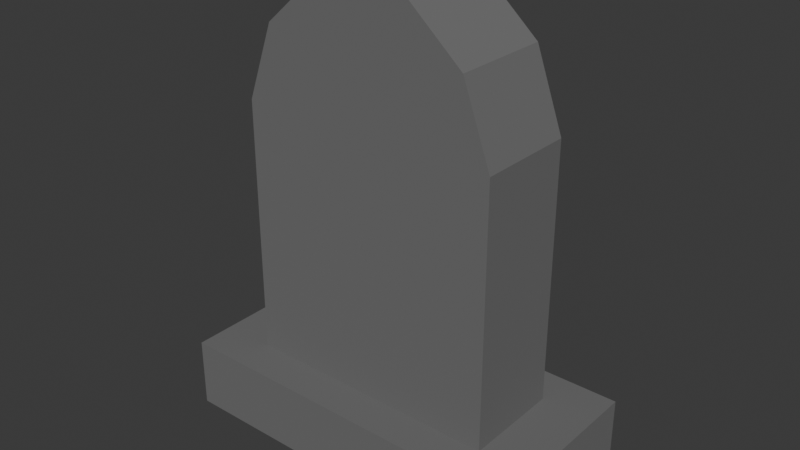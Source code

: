 # Source: Grave_1.blend  (saved by Blender 5.0.118; exported with 4.5.12 LTS)
import bpy
from mathutils import Matrix  # noqa: F401  (used for matrix-valued properties, if any)

bpy.ops.wm.read_factory_settings(use_empty=True)
scene = bpy.context.scene
scene.name = 'Scene'

# ---- collections
col_collection = bpy.data.collections.new('Collection'); scene.collection.children.link(col_collection)

# ---- materials (node trees are filled in below, after node groups)
mat_gravestone = bpy.data.materials.new('Gravestone')
mat_gravestone.alpha_threshold = 0.0
mat_gravestone.use_backface_culling_lightprobe_volume = False
mat_gravestone.roughness = 0.5
mat_gravestone.line_color = (0.0, 0.0, 0.0, 1.0)

# ---- material node trees
mat_gravestone.use_nodes = True; mat_gravestone.node_tree.nodes.clear()
_N = mat_gravestone.node_tree.nodes; _L = mat_gravestone.node_tree.links
n0 = _N.new('ShaderNodeOutputMaterial'); n0.name = 'Material Output'; n0.location = (200, 100)
n1 = _N.new('ShaderNodeBsdfPrincipled'); n1.name = 'Principled BSDF'; n1.location = (-200, 100)
n1.inputs[0].default_value = (0.1552, 0.1552, 0.1552, 1.0)
n1.inputs[2].default_value = 1.0
_L.new(n1.outputs[0], n0.inputs[0])
n0.is_active_output = True

# ---- world
world_world = bpy.data.worlds.new('World'); scene.world = world_world
world_world.use_nodes = True; world_world.node_tree.nodes.clear()
_N = world_world.node_tree.nodes; _L = world_world.node_tree.links
n0 = _N.new('ShaderNodeOutputWorld'); n0.name = 'World Output'; n0.location = (200, 100)
n1 = _N.new('ShaderNodeBackground'); n1.name = 'Background'; n1.location = (-200, 100)
n1.inputs[0].default_value = (0.05088, 0.05088, 0.05088, 1.0)
_L.new(n1.outputs[0], n0.inputs[0])
n0.is_active_output = True
world_world.color = (0.05088, 0.05088, 0.05088)
world_world.sun_shadow_jitter_overblur = 0.0

# ---- meshes
me_cube_001 = bpy.data.meshes.new('Cube.001')
me_cube_001.from_pydata([(-0.2507, -0.09595, -0.1945), (-0.2507, -0.09595, 0.3069), (-0.2507, 0.09595, -0.1945), (-0.2507, 0.09595, 0.3069), (0.2507, -0.09595, -0.1945), (0.2507, -0.09595, 0.3069), (0.2507, 0.09595, -0.1945), (0.2507, 0.09595, 0.3069), (-0.1971, -0.09595, 0.4533), (-0.1971, 0.09595, 0.4533), (0.1971, -0.09595, 0.4533), (0.1971, 0.09595, 0.4533), (-0.08864, -0.09595, 0.5485), (-0.08864, 0.09595, 0.5485), (0.08864, -0.09595, 0.5485), (0.08864, 0.09595, 0.5485), (-0.3546, -0.1716, -0.1945), (-0.3546, 0.1716, -0.1945), (0.3546, -0.1716, -0.1945), (0.3546, 0.1716, -0.1945), (-0.3546, -0.1716, -0.3309), (-0.3546, 0.1716, -0.3309), (0.3546, -0.1716, -0.3309), (0.3546, 0.1716, -0.3309)], [], [(0, 1, 3, 2), (2, 3, 7, 6), (6, 7, 5, 4), (4, 5, 1, 0), (0, 2, 17, 16), (1, 5, 10, 8), (10, 11, 15, 14), (7, 3, 9, 11), (5, 7, 11, 10), (3, 1, 8, 9), (15, 13, 12, 14), (9, 8, 12, 13), (8, 10, 14, 12), (11, 9, 13, 15), (18, 16, 20, 22), (6, 4, 18, 19), (4, 0, 16, 18), (2, 6, 19, 17), (21, 23, 22, 20), (17, 19, 23, 21), (19, 18, 22, 23), (16, 17, 21, 20)])
_uv = me_cube_001.uv_layers.new(name='UVMap')
_uv.uv.foreach_set('vector', [0.375, 0.0, 0.625, 0.0, 0.625, 0.25, 0.375, 0.25, 0.375, 0.25, 0.625, 0.25, 0.625, 0.5, 0.375, 0.5, 0.375, 0.5, 0.625, 0.5, 0.625, 0.75, 0.375, 0.75, 0.375, 0.75, 0.625, 0.75, 0.625, 1.0, 0.375, 1.0, 0.375, 0.0, 0.375, 0.25, 0.375, 0.25, 0.375, 0.0, 0.625, 1.0, 0.625, 0.75, 0.625, 0.75, 0.625, 1.0, 0.625, 0.75, 0.625, 0.5, 0.625, 0.5, 0.625, 0.75, 0.625, 0.5, 0.625, 0.25, 0.625, 0.25, 0.625, 0.5, 0.625, 0.75, 0.625, 0.5, 0.625, 0.5, 0.625, 0.75, 0.625, 0.25, 0.625, 0.0, 0.625, 0.0, 0.625, 0.25, 0.625, 0.5, 0.875, 0.5, 0.875, 0.75, 0.625, 0.75, 0.625, 0.25, 0.625, 0.0, 0.625, 0.0, 0.625, 0.25, 0.625, 1.0, 0.625, 0.75, 0.625, 0.75, 0.625, 1.0, 0.625, 0.5, 0.625, 0.25, 0.625, 0.25, 0.625, 0.5, 0.375, 0.75, 0.375, 1.0, 0.375, 1.0, 0.375, 0.75, 0.375, 0.5, 0.375, 0.75, 0.375, 0.75, 0.375, 0.5, 0.375, 0.75, 0.375, 1.0, 0.375, 1.0, 0.375, 0.75, 0.375, 0.25, 0.375, 0.5, 0.375, 0.5, 0.375, 0.25, 0.125, 0.5, 0.375, 0.5, 0.375, 0.75, 0.125, 0.75, 0.375, 0.25, 0.375, 0.5, 0.375, 0.5, 0.375, 0.25, 0.375, 0.5, 0.375, 0.75, 0.375, 0.75, 0.375, 0.5, 0.375, 0.0, 0.375, 0.25, 0.375, 0.25, 0.375, 0.0])
me_cube_001.materials.append(mat_gravestone)
me_cube_001.update()

# ---- objects
ob_cube = bpy.data.objects.new('Cube', me_cube_001)

# ---- transforms, parenting, visibility, modifiers, constraints
ob_cube.location = (0.0, 1.091e-09, 0.3373)

# ---- collection membership
col_collection.objects.link(ob_cube)

# ---- scene / render settings (as saved in the file)
scene.frame_start = 1; scene.frame_end = 250; scene.frame_set(1)
scene.render.engine = 'BLENDER_EEVEE_NEXT'
scene.render.bake_bias = 0.0
scene.render.bake_samples = 0
scene.cycles.sampling_pattern = 'TABULATED_SOBOL'
scene.eevee.use_volume_custom_range = False
bpy.context.view_layer.update()

# ---- added for rendering (the .blend has no active camera and no usable light): camera, sun
cam_auto = bpy.data.cameras.new('AutoCamera')
cam_auto.lens = 50.0
cam_auto.sensor_width = 36.0
cam_auto.clip_end = 1000.0
ob_auto_camera = bpy.data.objects.new('AutoCamera', cam_auto)
scene.collection.objects.link(ob_auto_camera)
ob_auto_camera.location = (1.09242, -1.31091, 1.32)
ob_auto_camera.rotation_euler = (1.09748, -7.21219e-08, 0.694738)
scene.camera = ob_auto_camera
light_auto_sun = bpy.data.lights.new('AutoSun', 'SUN')
light_auto_sun.energy = 3.0
light_auto_sun.angle = 0.0523599
ob_auto_sun = bpy.data.objects.new('AutoSun', light_auto_sun)
scene.collection.objects.link(ob_auto_sun)
ob_auto_sun.rotation_euler = (0.872665, 0.174533, 0.523599)
bpy.context.view_layer.update()
